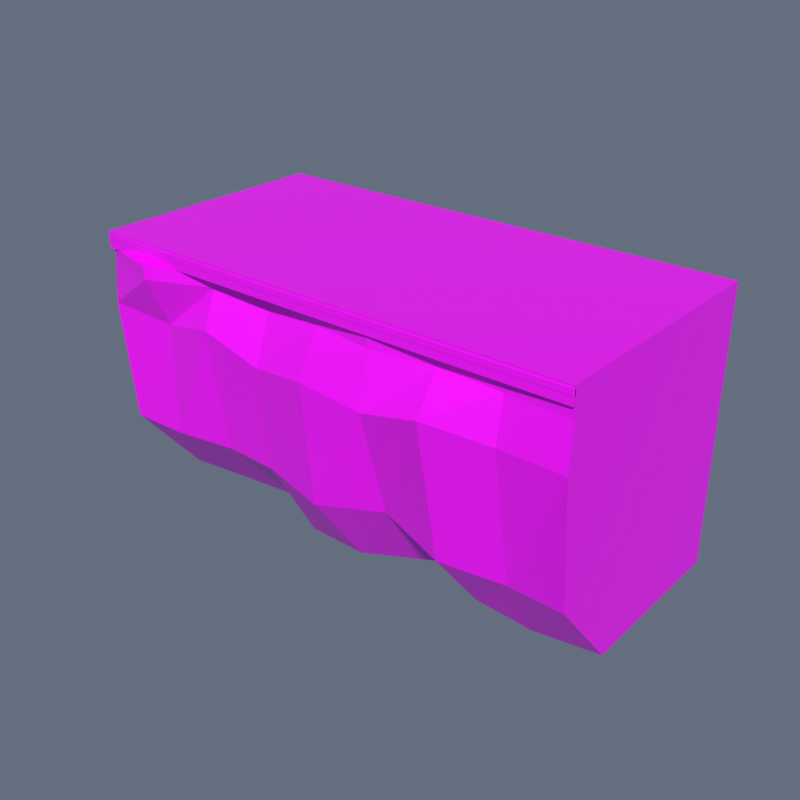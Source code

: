 # Source: CliffStraightB.blend  (saved by Blender 4.5.91; exported with 4.5.12 LTS)
import bpy
from mathutils import Matrix  # noqa: F401  (used for matrix-valued properties, if any)

bpy.ops.wm.read_factory_settings(use_empty=True)
scene = bpy.context.scene
scene.name = 'Scene'

# ---- collections
col_collection = bpy.data.collections.new('Collection'); scene.collection.children.link(col_collection)

# ---- images (referenced by path relative to the original .blend; pixels are not part of the script)
import os
ASSET_DIR = os.environ.get("B2B_ASSET_DIR", "")  # directory of the original .blend (textures are referenced by path, not embedded)
HERE = os.path.dirname(os.path.abspath(__file__))  # packed textures are extracted next to this script under _unpacked/

def load_image(name, relpath, width, height, colorspace="sRGB"):
    """Load a texture the original file referenced (path relative to the .blend, or extracted next to this script)."""
    p = next((c for c in (os.path.join(HERE, relpath), os.path.join(ASSET_DIR, relpath)) if relpath and os.path.exists(c)), "")
    if p:
        img = bpy.data.images.load(p, check_existing=True)
        img.name = name
    else:  # same state as the original file: an image datablock whose file is absent (Cycles renders it pink)
        img = bpy.data.images.new(name, width, height)
        img.source = "FILE"
        img.filepath = "//" + (relpath or name)
    img.colorspace_settings.name = colorspace
    return img
img_toypalette_png = load_image('ToyPalette.png', 'ToyPalette.png', 1024, 1024, 'sRGB')

# ---- materials (node trees are filled in below, after node groups)
mat_toypalette = bpy.data.materials.new('ToyPalette')

# ---- material node trees
mat_toypalette.use_nodes = True; mat_toypalette.node_tree.nodes.clear()
_N = mat_toypalette.node_tree.nodes; _L = mat_toypalette.node_tree.links
n0 = _N.new('ShaderNodeBsdfPrincipled'); n0.name = 'Principled BSDF'; n0.location = (-200, 100)
n0.inputs[2].default_value = 0.4
n1 = _N.new('ShaderNodeOutputMaterial'); n1.name = 'Material Output'; n1.location = (200, 100)
n2 = _N.new('ShaderNodeTexImage'); n2.name = 'Image Texture'; n2.location = (0, 0)
n2.image = img_toypalette_png
_L.new(n0.outputs[0], n1.inputs[0])
_L.new(n2.outputs[0], n0.inputs[0])
n1.is_active_output = True

# ---- world
world_world = bpy.data.worlds.new('World'); scene.world = world_world
world_world.use_nodes = True; world_world.node_tree.nodes.clear()
_N = world_world.node_tree.nodes; _L = world_world.node_tree.links
n0 = _N.new('ShaderNodeOutputWorld'); n0.name = 'World Output'; n0.location = (200, 100)
n1 = _N.new('ShaderNodeBackground'); n1.name = 'Background'; n1.location = (-200, 100)
n1.inputs[0].default_value = (0.4, 0.49, 0.66, 1.0)
n1.inputs[1].default_value = 0.32
_L.new(n1.outputs[0], n0.inputs[0])
n0.is_active_output = True
world_world.color = (0.05088, 0.05088, 0.05088)
world_world.sun_shadow_jitter_overblur = 0.0

# ---- meshes
me_carved_cliff_mass = bpy.data.meshes.new('Carved cliff mass')
me_carved_cliff_mass.from_pydata([(-12.0, -1.878, 0.0), (-9.0, -1.484, 0.0), (-6.0, -1.174, 0.0), (-3.0, -2.664, 0.0), (0.0, -2.72, 0.0), (3.0, -1.039, 0.0), (6.0, -2.186, 0.0), (9.0, -2.394, 0.0), (12.0, -1.878, 0.0), (12.0, 6.322, 0.0), (-12.0, 6.322, 0.0), (-12.0, -5.178, 4.0), (-9.0, -5.18, 4.067), (-6.0, -4.771, 4.141), (-3.0, -5.102, 4.333), (0.0, -5.584, 3.958), (3.0, -4.513, 4.293), (6.0, -5.003, 3.513), (9.0, -4.432, 3.407), (12.0, -5.178, 4.0), (12.0, 6.322, 4.0), (-12.0, 6.322, 4.0), (-12.0, -5.678, 10.0), (-9.0, -5.149, 9.544), (-6.0, -5.678, 10.24), (-3.0, -5.617, 9.365), (0.0, -6.184, 9.899), (3.0, -6.031, 9.496), (6.0, -6.322, 10.3), (9.0, -5.603, 9.955), (12.0, -5.678, 10.0), (12.0, 6.322, 10.0), (-12.0, 6.322, 10.0), (-12.0, -5.478, 12.0), (-9.0, -6.278, 12.0), (-6.0, -5.032, 12.0), (-3.0, -4.645, 12.0), (0.0, -5.09, 12.0), (3.0, -5.51, 12.0), (6.0, -5.118, 12.0), (9.0, -5.258, 12.0), (12.0, -5.478, 12.0), (12.0, 6.322, 12.0), (-12.0, 6.322, 12.0), (-12.0, -5.478, 12.0), (-9.0, -6.278, 12.0), (-6.0, -5.032, 12.0), (-3.0, -4.645, 12.0), (0.0, -5.09, 12.0), (3.0, -5.51, 12.0), (6.0, -5.118, 12.0), (9.0, -5.258, 12.0), (12.0, -5.478, 12.0), (12.0, 6.322, 12.0), (-12.0, 6.322, 12.0), (-12.0, -5.478, 12.6), (-9.0, -6.278, 12.6), (-6.0, -5.032, 12.6), (-3.0, -4.645, 12.6), (0.0, -5.09, 12.6), (3.0, -5.51, 12.6), (6.0, -5.118, 12.6), (9.0, -5.258, 12.6), (12.0, -5.478, 12.6), (12.0, 6.322, 12.6), (-12.0, 6.322, 12.6), (-12.0, -5.678, 12.6), (12.0, -5.678, 12.6), (12.0, 6.322, 12.6), (-12.0, 6.322, 12.6), (-12.0, -5.678, 13.4), (12.0, -5.678, 13.4), (12.0, 6.322, 13.4), (-12.0, 6.322, 13.4), (-11.97, -5.663, 12.94), (-11.97, -5.698, 12.98), (-12.0, -5.663, 12.98), (-11.97, -5.688, 12.96), (-11.99, -5.683, 12.96), (-11.99, -5.688, 12.98), (-11.99, -5.663, 12.96), (-11.97, -5.698, 13.26), (-11.97, -5.663, 13.3), (-12.0, -5.663, 13.26), (-11.97, -5.688, 13.28), (-11.99, -5.683, 13.28), (-11.99, -5.663, 13.28), (-11.99, -5.688, 13.26), (-11.97, -5.613, 12.94), (-12.0, -5.613, 12.98), (-11.97, -5.578, 12.98), (-11.99, -5.613, 12.96), (-11.99, -5.593, 12.96), (-11.99, -5.588, 12.98), (-11.97, -5.588, 12.96), (-11.97, -5.613, 13.3), (-11.97, -5.578, 13.26), (-12.0, -5.613, 13.26), (-11.97, -5.588, 13.28), (-11.99, -5.593, 13.28), (-11.99, -5.588, 13.26), (-11.99, -5.613, 13.28), (11.97, -5.663, 12.94), (12.0, -5.663, 12.98), (11.97, -5.698, 12.98), (11.99, -5.663, 12.96), (11.99, -5.683, 12.96), (11.99, -5.688, 12.98), (11.97, -5.688, 12.96), (11.97, -5.663, 13.3), (11.97, -5.698, 13.26), (12.0, -5.663, 13.26), (11.97, -5.688, 13.28), (11.99, -5.683, 13.28), (11.99, -5.688, 13.26), (11.99, -5.663, 13.28), (11.97, -5.613, 12.94), (11.97, -5.578, 12.98), (12.0, -5.613, 12.98), (11.97, -5.588, 12.96), (11.99, -5.593, 12.96), (11.99, -5.588, 12.98), (11.99, -5.613, 12.96), (11.97, -5.613, 13.3), (12.0, -5.613, 13.26), (11.97, -5.578, 13.26), (11.99, -5.613, 13.28), (11.99, -5.593, 13.28), (11.99, -5.588, 13.26), (11.97, -5.588, 13.28)], [], [(2, 10, 5), (37, 38, 42), (0, 1, 12), (0, 12, 11), (1, 2, 13), (1, 13, 12), (2, 3, 14), (2, 14, 13), (3, 4, 15), (3, 15, 14), (4, 5, 16), (4, 16, 15), (5, 6, 17), (5, 17, 16), (6, 7, 18), (6, 18, 17), (7, 8, 19), (7, 19, 18), (8, 9, 20), (8, 20, 19), (9, 10, 21), (9, 21, 20), (10, 0, 11), (10, 11, 21), (11, 12, 23), (11, 23, 22), (12, 13, 24), (12, 24, 23), (13, 14, 25), (13, 25, 24), (14, 15, 26), (14, 26, 25), (15, 16, 27), (15, 27, 26), (16, 17, 28), (16, 28, 27), (17, 18, 29), (17, 29, 28), (18, 19, 30), (18, 30, 29), (19, 20, 31), (19, 31, 30), (20, 21, 32), (20, 32, 31), (21, 11, 22), (21, 22, 32), (22, 23, 34), (22, 34, 33), (23, 24, 35), (23, 35, 34), (24, 25, 36), (24, 36, 35), (25, 26, 37), (25, 37, 36), (26, 27, 38), (26, 38, 37), (27, 28, 39), (27, 39, 38), (28, 29, 40), (28, 40, 39), (29, 30, 41), (29, 41, 40), (30, 31, 42), (30, 42, 41), (31, 32, 43), (31, 43, 42), (32, 22, 33), (32, 33, 43), (53, 48, 47), (59, 60, 64), (45, 55, 44), (46, 56, 45), (47, 57, 46), (48, 58, 47), (49, 59, 48), (50, 60, 49), (51, 61, 50), (52, 62, 51), (53, 63, 52), (54, 64, 53), (44, 65, 54), (68, 66, 69), (71, 73, 70), (67, 70, 66), (68, 71, 67), (69, 72, 68), (66, 73, 69), (74, 78, 80), (75, 78, 77), (76, 78, 79), (81, 85, 87), (82, 85, 84), (83, 85, 86), (88, 92, 94), (89, 92, 91), (90, 92, 93), (95, 99, 101), (96, 99, 98), (97, 99, 100), (102, 106, 108), (103, 106, 105), (104, 106, 107), (109, 113, 115), (110, 113, 112), (111, 113, 114), (116, 120, 122), (117, 120, 119), (118, 120, 121), (123, 127, 129), (124, 127, 126), (125, 127, 128), (74, 91, 88), (80, 89, 91), (81, 79, 75), (87, 76, 79), (95, 86, 82), (101, 83, 86), (90, 100, 96), (93, 97, 100), (88, 119, 116), (94, 117, 119), (123, 98, 95), (129, 96, 98), (118, 128, 124), (121, 125, 128), (116, 105, 102), (122, 103, 105), (109, 126, 123), (115, 124, 126), (104, 114, 110), (107, 111, 114), (102, 77, 74), (108, 75, 77), (82, 112, 109), (84, 110, 112), (116, 74, 88), (83, 89, 76), (110, 75, 104), (95, 109, 123), (96, 117, 90), (124, 103, 118), (0, 10, 1), (10, 9, 5), (1, 10, 2), (9, 8, 7), (7, 6, 9), (6, 5, 9), (5, 4, 3), (5, 3, 2), (43, 33, 35), (33, 34, 35), (41, 42, 40), (42, 43, 36), (40, 42, 39), (39, 42, 38), (43, 35, 36), (36, 37, 42), (44, 54, 46), (54, 53, 47), (44, 46, 45), (53, 52, 51), (50, 49, 53), (49, 48, 53), (53, 51, 50), (46, 54, 47), (65, 55, 57), (55, 56, 57), (63, 64, 62), (64, 65, 58), (62, 64, 61), (61, 64, 60), (65, 57, 58), (58, 59, 64), (45, 56, 55), (46, 57, 56), (47, 58, 57), (48, 59, 58), (49, 60, 59), (50, 61, 60), (51, 62, 61), (52, 63, 62), (53, 64, 63), (54, 65, 64), (44, 55, 65), (68, 67, 66), (71, 72, 73), (67, 71, 70), (68, 72, 71), (69, 73, 72), (66, 70, 73), (74, 77, 78), (75, 79, 78), (76, 80, 78), (81, 84, 85), (82, 86, 85), (83, 87, 85), (88, 91, 92), (89, 93, 92), (90, 94, 92), (95, 98, 99), (96, 100, 99), (97, 101, 99), (102, 105, 106), (103, 107, 106), (104, 108, 106), (109, 112, 113), (110, 114, 113), (111, 115, 113), (116, 119, 120), (117, 121, 120), (118, 122, 120), (123, 126, 127), (124, 128, 127), (125, 129, 127), (74, 80, 91), (80, 76, 89), (81, 87, 79), (87, 83, 76), (95, 101, 86), (101, 97, 83), (90, 93, 100), (93, 89, 97), (88, 94, 119), (94, 90, 117), (123, 129, 98), (129, 125, 96), (118, 121, 128), (121, 117, 125), (116, 122, 105), (122, 118, 103), (109, 115, 126), (115, 111, 124), (104, 107, 114), (107, 103, 111), (102, 108, 77), (108, 104, 75), (82, 84, 112), (84, 81, 110), (116, 102, 74), (83, 97, 89), (110, 81, 75), (95, 82, 109), (96, 125, 117), (124, 111, 103)])
_uv = me_carved_cliff_mass.uv_layers.new(name='PaletteUV')
_uv.uv.foreach_set('vector', [0.541, 0.7852, 0.5195, 0.7852, 0.5732, 0.7852, 0.5625, 0.9648, 0.5732, 0.9648, 0.6055, 0.9648, 0.5195, 0.7852, 0.5303, 0.7852, 0.5303, 0.8461, 0.5195, 0.7852, 0.5303, 0.8461, 0.5195, 0.8451, 0.5303, 0.7852, 0.541, 0.7852, 0.541, 0.8472, 0.5303, 0.7852, 0.541, 0.8472, 0.5303, 0.8461, 0.541, 0.7852, 0.5518, 0.7852, 0.5518, 0.85, 0.541, 0.7852, 0.5518, 0.85, 0.541, 0.8472, 0.5518, 0.7852, 0.5625, 0.7852, 0.5625, 0.8444, 0.5518, 0.7852, 0.5625, 0.8444, 0.5518, 0.85, 0.5625, 0.7852, 0.5732, 0.7852, 0.5732, 0.8494, 0.5625, 0.7852, 0.5732, 0.8494, 0.5625, 0.8444, 0.5732, 0.7852, 0.584, 0.7852, 0.584, 0.8378, 0.5732, 0.7852, 0.584, 0.8378, 0.5732, 0.8494, 0.584, 0.7852, 0.5947, 0.7852, 0.5947, 0.8362, 0.584, 0.7852, 0.5947, 0.8362, 0.584, 0.8378, 0.5947, 0.7852, 0.6055, 0.7852, 0.6055, 0.8451, 0.5947, 0.7852, 0.6055, 0.8451, 0.5947, 0.8362, 0.6055, 0.7852, 0.6055, 0.7852, 0.6055, 0.8451, 0.6055, 0.7852, 0.6055, 0.8451, 0.6055, 0.8451, 0.6055, 0.7852, 0.5195, 0.7852, 0.5195, 0.8451, 0.6055, 0.7852, 0.5195, 0.8451, 0.6055, 0.8451, 0.5195, 0.7852, 0.5195, 0.7852, 0.5195, 0.8451, 0.5195, 0.7852, 0.5195, 0.8451, 0.5195, 0.8451, 0.5195, 0.8451, 0.5303, 0.8461, 0.5303, 0.9281, 0.5195, 0.8451, 0.5303, 0.9281, 0.5195, 0.9349, 0.5303, 0.8461, 0.541, 0.8472, 0.541, 0.9385, 0.5303, 0.8461, 0.541, 0.9385, 0.5303, 0.9281, 0.541, 0.8472, 0.5518, 0.85, 0.5518, 0.9254, 0.541, 0.8472, 0.5518, 0.9254, 0.541, 0.9385, 0.5518, 0.85, 0.5625, 0.8444, 0.5625, 0.9334, 0.5518, 0.85, 0.5625, 0.9334, 0.5518, 0.9254, 0.5625, 0.8444, 0.5732, 0.8494, 0.5732, 0.9274, 0.5625, 0.8444, 0.5732, 0.9274, 0.5625, 0.9334, 0.5732, 0.8494, 0.584, 0.8378, 0.584, 0.9394, 0.5732, 0.8494, 0.584, 0.9394, 0.5732, 0.9274, 0.584, 0.8378, 0.5947, 0.8362, 0.5947, 0.9342, 0.584, 0.8378, 0.5947, 0.9342, 0.584, 0.9394, 0.5947, 0.8362, 0.6055, 0.8451, 0.6055, 0.9349, 0.5947, 0.8362, 0.6055, 0.9349, 0.5947, 0.9342, 0.6055, 0.8451, 0.6055, 0.8451, 0.6055, 0.9349, 0.6055, 0.8451, 0.6055, 0.9349, 0.6055, 0.9349, 0.6055, 0.8451, 0.5195, 0.8451, 0.5195, 0.9349, 0.6055, 0.8451, 0.5195, 0.9349, 0.6055, 0.9349, 0.5195, 0.8451, 0.5195, 0.8451, 0.5195, 0.9349, 0.5195, 0.8451, 0.5195, 0.9349, 0.5195, 0.9349, 0.5195, 0.9349, 0.5303, 0.9281, 0.5303, 0.9648, 0.5195, 0.9349, 0.5303, 0.9648, 0.5195, 0.9648, 0.5303, 0.9281, 0.541, 0.9385, 0.541, 0.9648, 0.5303, 0.9281, 0.541, 0.9648, 0.5303, 0.9648, 0.541, 0.9385, 0.5518, 0.9254, 0.5518, 0.9648, 0.541, 0.9385, 0.5518, 0.9648, 0.541, 0.9648, 0.5518, 0.9254, 0.5625, 0.9334, 0.5625, 0.9648, 0.5518, 0.9254, 0.5625, 0.9648, 0.5518, 0.9648, 0.5625, 0.9334, 0.5732, 0.9274, 0.5732, 0.9648, 0.5625, 0.9334, 0.5732, 0.9648, 0.5625, 0.9648, 0.5732, 0.9274, 0.584, 0.9394, 0.584, 0.9648, 0.5732, 0.9274, 0.584, 0.9648, 0.5732, 0.9648, 0.584, 0.9394, 0.5947, 0.9342, 0.5947, 0.9648, 0.584, 0.9394, 0.5947, 0.9648, 0.584, 0.9648, 0.5947, 0.9342, 0.6055, 0.9349, 0.6055, 0.9648, 0.5947, 0.9342, 0.6055, 0.9648, 0.5947, 0.9648, 0.6055, 0.9349, 0.6055, 0.9349, 0.6055, 0.9648, 0.6055, 0.9349, 0.6055, 0.9648, 0.6055, 0.9648, 0.6055, 0.9349, 0.5195, 0.9349, 0.5195, 0.9648, 0.6055, 0.9349, 0.5195, 0.9648, 0.6055, 0.9648, 0.5195, 0.9349, 0.5195, 0.9349, 0.5195, 0.9648, 0.5195, 0.9349, 0.5195, 0.9648, 0.5195, 0.9648, 0.1055, 0.7852, 0.0625, 0.7852, 0.05176, 0.7852, 0.0625, 0.9648, 0.07324, 0.9648, 0.1055, 0.9648, 0.03027, 0.7852, 0.01953, 0.9648, 0.01953, 0.7852, 0.04102, 0.7852, 0.03027, 0.9648, 0.03027, 0.7852, 0.05176, 0.7852, 0.04102, 0.9648, 0.04102, 0.7852, 0.0625, 0.7852, 0.05176, 0.9648, 0.05176, 0.7852, 0.07324, 0.7852, 0.0625, 0.9648, 0.0625, 0.7852, 0.08398, 0.7852, 0.07324, 0.9648, 0.07324, 0.7852, 0.09473, 0.7852, 0.08398, 0.9648, 0.08398, 0.7852, 0.1055, 0.7852, 0.09473, 0.9648, 0.09473, 0.7852, 0.1055, 0.7852, 0.1055, 0.9648, 0.1055, 0.7852, 0.01953, 0.7852, 0.1055, 0.9648, 0.1055, 0.7852, 0.01953, 0.7852, 0.01953, 0.9648, 0.01953, 0.7852, 0.6055, 0.5352, 0.5195, 0.5352, 0.5195, 0.5352, 0.6055, 0.7148, 0.5195, 0.7148, 0.5195, 0.7148, 0.6055, 0.5352, 0.5195, 0.7148, 0.5195, 0.5352, 0.6055, 0.5352, 0.6055, 0.7148, 0.6055, 0.5352, 0.5195, 0.5352, 0.6055, 0.7148, 0.6055, 0.5352, 0.5195, 0.5352, 0.5195, 0.7148, 0.5195, 0.5352, 0.6447, 0.5352, 0.6446, 0.5428, 0.6446, 0.5404, 0.6447, 0.5531, 0.6446, 0.5428, 0.6447, 0.5404, 0.6445, 0.5531, 0.6446, 0.5428, 0.6446, 0.5531, 0.6447, 0.6969, 0.6446, 0.7072, 0.6446, 0.6969, 0.6447, 0.7148, 0.6446, 0.7072, 0.6447, 0.7096, 0.6445, 0.6969, 0.6446, 0.7072, 0.6446, 0.7096, 0.6447, 0.5352, 0.6446, 0.5428, 0.6447, 0.5404, 0.6445, 0.5531, 0.6446, 0.5428, 0.6446, 0.5404, 0.6447, 0.5531, 0.6446, 0.5428, 0.6446, 0.5531, 0.6447, 0.7148, 0.6446, 0.7072, 0.6446, 0.7096, 0.6447, 0.6969, 0.6446, 0.7072, 0.6447, 0.7096, 0.6445, 0.6969, 0.6446, 0.7072, 0.6446, 0.6969, 0.7303, 0.5352, 0.7304, 0.5428, 0.7303, 0.5404, 0.7305, 0.5531, 0.7304, 0.5428, 0.7304, 0.5404, 0.7303, 0.5531, 0.7304, 0.5428, 0.7304, 0.5531, 0.7303, 0.7148, 0.7304, 0.7072, 0.7304, 0.7096, 0.7303, 0.6969, 0.7304, 0.7072, 0.7303, 0.7096, 0.7305, 0.6969, 0.7304, 0.7072, 0.7304, 0.6969, 0.7303, 0.5352, 0.7304, 0.5428, 0.7304, 0.5404, 0.7303, 0.5531, 0.7304, 0.5428, 0.7303, 0.5404, 0.7305, 0.5531, 0.7304, 0.5428, 0.7304, 0.5531, 0.7303, 0.7148, 0.7304, 0.7072, 0.7303, 0.7096, 0.7305, 0.6969, 0.7304, 0.7072, 0.7304, 0.7096, 0.7303, 0.6969, 0.7304, 0.7072, 0.7304, 0.6969, 0.6447, 0.5352, 0.6446, 0.5404, 0.6447, 0.5352, 0.6446, 0.5404, 0.6445, 0.5531, 0.6446, 0.5404, 0.6447, 0.6969, 0.6446, 0.5531, 0.6447, 0.5531, 0.6446, 0.6969, 0.6445, 0.5531, 0.6446, 0.5531, 0.6447, 0.7148, 0.6446, 0.7096, 0.6447, 0.7148, 0.6446, 0.7096, 0.6445, 0.6969, 0.6446, 0.7096, 0.6447, 0.5531, 0.6446, 0.6969, 0.6447, 0.6969, 0.6446, 0.5531, 0.6445, 0.6969, 0.6446, 0.6969, 0.6447, 0.5352, 0.7303, 0.5404, 0.7303, 0.5352, 0.6447, 0.5404, 0.7303, 0.5531, 0.7303, 0.5404, 0.7303, 0.7148, 0.6447, 0.7096, 0.6447, 0.7148, 0.7303, 0.7096, 0.6447, 0.6969, 0.6447, 0.7096, 0.7305, 0.5531, 0.7304, 0.6969, 0.7305, 0.6969, 0.7304, 0.5531, 0.7303, 0.6969, 0.7304, 0.6969, 0.7303, 0.5352, 0.7304, 0.5404, 0.7303, 0.5352, 0.7304, 0.5404, 0.7305, 0.5531, 0.7304, 0.5404, 0.7303, 0.7148, 0.7304, 0.7096, 0.7303, 0.7148, 0.7304, 0.7096, 0.7305, 0.6969, 0.7304, 0.7096, 0.7303, 0.5531, 0.7304, 0.6969, 0.7303, 0.6969, 0.7304, 0.5531, 0.7305, 0.6969, 0.7304, 0.6969, 0.7303, 0.5352, 0.6447, 0.5404, 0.6447, 0.5352, 0.7303, 0.5404, 0.6447, 0.5531, 0.6447, 0.5404, 0.6447, 0.7148, 0.7303, 0.7096, 0.7303, 0.7148, 0.6447, 0.7096, 0.7303, 0.6969, 0.7303, 0.7096, 0.7303, 0.5352, 0.6447, 0.5352, 0.6447, 0.5352, 0.6445, 0.6969, 0.6445, 0.5531, 0.6445, 0.5531, 0.7303, 0.6969, 0.6447, 0.5531, 0.7303, 0.5531, 0.6447, 0.7148, 0.7303, 0.7148, 0.7303, 0.7148, 0.6447, 0.6969, 0.7303, 0.5531, 0.6447, 0.5531, 0.7305, 0.6969, 0.7305, 0.5531, 0.7305, 0.5531, 0.5195, 0.7852, 0.5195, 0.7852, 0.5303, 0.7852, 0.5195, 0.7852, 0.6055, 0.7852, 0.5732, 0.7852, 0.5303, 0.7852, 0.5195, 0.7852, 0.541, 0.7852, 0.6055, 0.7852, 0.6055, 0.7852, 0.5947, 0.7852, 0.5947, 0.7852, 0.584, 0.7852, 0.6055, 0.7852, 0.584, 0.7852, 0.5732, 0.7852, 0.6055, 0.7852, 0.5732, 0.7852, 0.5625, 0.7852, 0.5518, 0.7852, 0.5732, 0.7852, 0.5518, 0.7852, 0.541, 0.7852, 0.5195, 0.9648, 0.5195, 0.9648, 0.541, 0.9648, 0.5195, 0.9648, 0.5303, 0.9648, 0.541, 0.9648, 0.6055, 0.9648, 0.6055, 0.9648, 0.5947, 0.9648, 0.6055, 0.9648, 0.5195, 0.9648, 0.5518, 0.9648, 0.5947, 0.9648, 0.6055, 0.9648, 0.584, 0.9648, 0.584, 0.9648, 0.6055, 0.9648, 0.5732, 0.9648, 0.5195, 0.9648, 0.541, 0.9648, 0.5518, 0.9648, 0.5518, 0.9648, 0.5625, 0.9648, 0.6055, 0.9648, 0.01953, 0.7852, 0.01953, 0.7852, 0.04102, 0.7852, 0.01953, 0.7852, 0.1055, 0.7852, 0.05176, 0.7852, 0.01953, 0.7852, 0.04102, 0.7852, 0.03027, 0.7852, 0.1055, 0.7852, 0.1055, 0.7852, 0.09473, 0.7852, 0.08398, 0.7852, 0.07324, 0.7852, 0.1055, 0.7852, 0.07324, 0.7852, 0.0625, 0.7852, 0.1055, 0.7852, 0.1055, 0.7852, 0.09473, 0.7852, 0.08398, 0.7852, 0.04102, 0.7852, 0.01953, 0.7852, 0.05176, 0.7852, 0.01953, 0.9648, 0.01953, 0.9648, 0.04102, 0.9648, 0.01953, 0.9648, 0.03027, 0.9648, 0.04102, 0.9648, 0.1055, 0.9648, 0.1055, 0.9648, 0.09473, 0.9648, 0.1055, 0.9648, 0.01953, 0.9648, 0.05176, 0.9648, 0.09473, 0.9648, 0.1055, 0.9648, 0.08398, 0.9648, 0.08398, 0.9648, 0.1055, 0.9648, 0.07324, 0.9648, 0.01953, 0.9648, 0.04102, 0.9648, 0.05176, 0.9648, 0.05176, 0.9648, 0.0625, 0.9648, 0.1055, 0.9648, 0.03027, 0.7852, 0.03027, 0.9648, 0.01953, 0.9648, 0.04102, 0.7852, 0.04102, 0.9648, 0.03027, 0.9648, 0.05176, 0.7852, 0.05176, 0.9648, 0.04102, 0.9648, 0.0625, 0.7852, 0.0625, 0.9648, 0.05176, 0.9648, 0.07324, 0.7852, 0.07324, 0.9648, 0.0625, 0.9648, 0.08398, 0.7852, 0.08398, 0.9648, 0.07324, 0.9648, 0.09473, 0.7852, 0.09473, 0.9648, 0.08398, 0.9648, 0.1055, 0.7852, 0.1055, 0.9648, 0.09473, 0.9648, 0.1055, 0.7852, 0.1055, 0.9648, 0.1055, 0.9648, 0.01953, 0.7852, 0.01953, 0.9648, 0.1055, 0.9648, 0.01953, 0.7852, 0.01953, 0.9648, 0.01953, 0.9648, 0.6055, 0.5352, 0.6055, 0.5352, 0.5195, 0.5352, 0.6055, 0.7148, 0.6055, 0.7148, 0.5195, 0.7148, 0.6055, 0.5352, 0.6055, 0.7148, 0.5195, 0.7148, 0.6055, 0.5352, 0.6055, 0.7148, 0.6055, 0.7148, 0.5195, 0.5352, 0.5195, 0.7148, 0.6055, 0.7148, 0.5195, 0.5352, 0.5195, 0.7148, 0.5195, 0.7148, 0.6447, 0.5352, 0.6447, 0.5404, 0.6446, 0.5428, 0.6447, 0.5531, 0.6446, 0.5531, 0.6446, 0.5428, 0.6445, 0.5531, 0.6446, 0.5404, 0.6446, 0.5428, 0.6447, 0.6969, 0.6447, 0.7096, 0.6446, 0.7072, 0.6447, 0.7148, 0.6446, 0.7096, 0.6446, 0.7072, 0.6445, 0.6969, 0.6446, 0.6969, 0.6446, 0.7072, 0.6447, 0.5352, 0.6446, 0.5404, 0.6446, 0.5428, 0.6445, 0.5531, 0.6446, 0.5531, 0.6446, 0.5428, 0.6447, 0.5531, 0.6447, 0.5404, 0.6446, 0.5428, 0.6447, 0.7148, 0.6447, 0.7096, 0.6446, 0.7072, 0.6447, 0.6969, 0.6446, 0.6969, 0.6446, 0.7072, 0.6445, 0.6969, 0.6446, 0.7096, 0.6446, 0.7072, 0.7303, 0.5352, 0.7304, 0.5404, 0.7304, 0.5428, 0.7305, 0.5531, 0.7304, 0.5531, 0.7304, 0.5428, 0.7303, 0.5531, 0.7303, 0.5404, 0.7304, 0.5428, 0.7303, 0.7148, 0.7303, 0.7096, 0.7304, 0.7072, 0.7303, 0.6969, 0.7304, 0.6969, 0.7304, 0.7072, 0.7305, 0.6969, 0.7304, 0.7096, 0.7304, 0.7072, 0.7303, 0.5352, 0.7303, 0.5404, 0.7304, 0.5428, 0.7303, 0.5531, 0.7304, 0.5531, 0.7304, 0.5428, 0.7305, 0.5531, 0.7304, 0.5404, 0.7304, 0.5428, 0.7303, 0.7148, 0.7304, 0.7096, 0.7304, 0.7072, 0.7305, 0.6969, 0.7304, 0.6969, 0.7304, 0.7072, 0.7303, 0.6969, 0.7303, 0.7096, 0.7304, 0.7072, 0.6447, 0.5352, 0.6446, 0.5404, 0.6446, 0.5404, 0.6446, 0.5404, 0.6445, 0.5531, 0.6445, 0.5531, 0.6447, 0.6969, 0.6446, 0.6969, 0.6446, 0.5531, 0.6446, 0.6969, 0.6445, 0.6969, 0.6445, 0.5531, 0.6447, 0.7148, 0.6446, 0.7096, 0.6446, 0.7096, 0.6446, 0.7096, 0.6445, 0.6969, 0.6445, 0.6969, 0.6447, 0.5531, 0.6446, 0.5531, 0.6446, 0.6969, 0.6446, 0.5531, 0.6445, 0.5531, 0.6445, 0.6969, 0.6447, 0.5352, 0.6447, 0.5404, 0.7303, 0.5404, 0.6447, 0.5404, 0.6447, 0.5531, 0.7303, 0.5531, 0.7303, 0.7148, 0.7303, 0.7096, 0.6447, 0.7096, 0.7303, 0.7096, 0.7303, 0.6969, 0.6447, 0.6969, 0.7305, 0.5531, 0.7304, 0.5531, 0.7304, 0.6969, 0.7304, 0.5531, 0.7303, 0.5531, 0.7303, 0.6969, 0.7303, 0.5352, 0.7304, 0.5404, 0.7304, 0.5404, 0.7304, 0.5404, 0.7305, 0.5531, 0.7305, 0.5531, 0.7303, 0.7148, 0.7304, 0.7096, 0.7304, 0.7096, 0.7304, 0.7096, 0.7305, 0.6969, 0.7305, 0.6969, 0.7303, 0.5531, 0.7304, 0.5531, 0.7304, 0.6969, 0.7304, 0.5531, 0.7305, 0.5531, 0.7305, 0.6969, 0.7303, 0.5352, 0.7303, 0.5404, 0.6447, 0.5404, 0.7303, 0.5404, 0.7303, 0.5531, 0.6447, 0.5531, 0.6447, 0.7148, 0.6447, 0.7096, 0.7303, 0.7096, 0.6447, 0.7096, 0.6447, 0.6969, 0.7303, 0.6969, 0.7303, 0.5352, 0.7303, 0.5352, 0.6447, 0.5352, 0.6445, 0.6969, 0.6445, 0.6969, 0.6445, 0.5531, 0.7303, 0.6969, 0.6447, 0.6969, 0.6447, 0.5531, 0.6447, 0.7148, 0.6447, 0.7148, 0.7303, 0.7148, 0.6447, 0.6969, 0.7303, 0.6969, 0.7303, 0.5531, 0.7305, 0.6969, 0.7305, 0.6969, 0.7305, 0.5531])
me_carved_cliff_mass.materials.append(mat_toypalette)
me_carved_cliff_mass.update()

# ---- objects
ob_cliffstraightb = bpy.data.objects.new('CliffStraightB', me_carved_cliff_mass)

# ---- transforms, parenting, visibility, modifiers, constraints
ob_cliffstraightb.location = (0.0, 0.0, 0.0)

# ---- collection membership
col_collection.objects.link(ob_cliffstraightb)

# ---- scene / render settings (as saved in the file)
scene.frame_start = 1; scene.frame_end = 250; scene.frame_set(1)
scene.render.engine = 'CYCLES'
scene.render.resolution_x = 768
scene.render.resolution_y = 768
scene.cycles.samples = 16
scene.view_settings.view_transform = 'Standard'
bpy.context.view_layer.update()

# ---- added for rendering (the .blend has no active camera and no usable light): camera, sun
cam_auto = bpy.data.cameras.new('AutoCamera')
cam_auto.lens = 50.0
cam_auto.sensor_width = 36.0
cam_auto.clip_end = 1000.0
ob_auto_camera = bpy.data.objects.new('AutoCamera', cam_auto)
scene.collection.objects.link(ob_auto_camera)
ob_auto_camera.location = (27.9938, -33.5925, 29.095)
ob_auto_camera.rotation_euler = (1.09748, -7.21219e-08, 0.694738)
scene.camera = ob_auto_camera
light_auto_sun = bpy.data.lights.new('AutoSun', 'SUN')
light_auto_sun.energy = 3.0
light_auto_sun.angle = 0.0523599
ob_auto_sun = bpy.data.objects.new('AutoSun', light_auto_sun)
scene.collection.objects.link(ob_auto_sun)
ob_auto_sun.rotation_euler = (0.872665, 0.174533, 0.523599)
bpy.context.view_layer.update()
